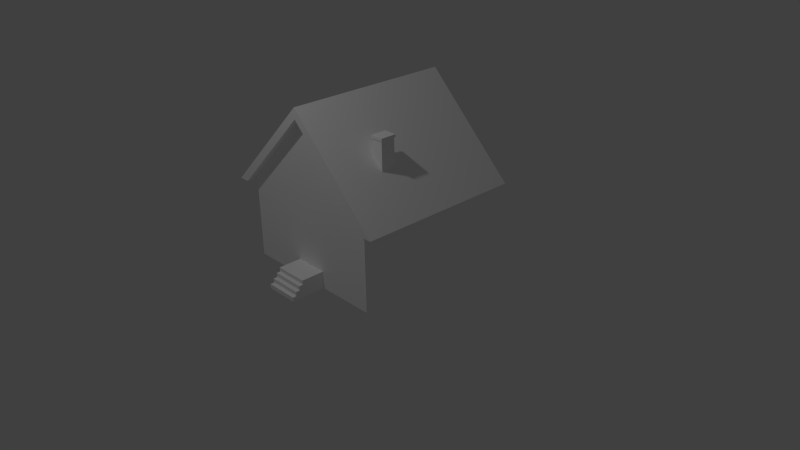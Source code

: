 # Source: House.blend  (saved by Blender 2.73.0; exported with 4.5.12 LTS)
import bpy
from mathutils import Matrix  # noqa: F401  (used for matrix-valued properties, if any)

bpy.ops.wm.read_factory_settings(use_empty=True)
scene = bpy.context.scene
scene.name = 'Scene'

# ---- collections
col_collection_1 = bpy.data.collections.new('Collection 1'); scene.collection.children.link(col_collection_1)

# ---- materials (node trees are filled in below, after node groups)
mat_house = bpy.data.materials.new('House')
mat_house.alpha_threshold = 0.0
mat_house.use_transparent_shadow = False
mat_house.diffuse_color = (1.0, 1.0, 1.0, 1.0)
mat_house.roughness = 0.5
mat_house.line_color = (0.0, 0.0, 0.0, 1.0)

# ---- material node trees

# ---- world
world_world = bpy.data.worlds.new('World'); scene.world = world_world
world_world.color = (0.05088, 0.05088, 0.05088)
world_world.use_sun_shadow = False
world_world.sun_shadow_jitter_overblur = 0.0
world_world.cycles.sampling_method = 'MANUAL'
world_world.cycles.sample_map_resolution = 256

# ---- cameras
cam_camera = bpy.data.cameras.new('Camera')
cam_camera.clip_end = 100.0
cam_camera.lens = 35.0
cam_camera.sensor_width = 32.0
cam_camera.sensor_height = 18.0
cam_camera.ortho_scale = 7.314
cam_camera.dof.focus_distance = 0.0
cam_camera.dof.aperture_fstop = 128.0

# ---- lights
light_lamp = bpy.data.lights.new('Lamp', 'POINT')
light_lamp.transmission_factor = 0.0
light_lamp.cutoff_distance = 30.0
light_lamp.energy = 100.0
light_lamp.shadow_buffer_clip_start = 1.001
light_lamp.shadow_soft_size = 0.1
light_lamp.shadow_maximum_resolution = 0.006
light_lamp.use_absolute_resolution = True
light_lamp.cycles.use_multiple_importance_sampling = False

# ---- meshes
me_cube = bpy.data.meshes.new('Cube')
me_cube.from_pydata([(1.0, 1.0, 0.0), (1.0, -1.0, 0.0), (1.0, 1.0, 1.1), (1.0, -1.0, 1.1), (1.071, 1.1, 1.029), (1.071, -1.1, 1.029), (1.212, 1.1, 1.029), (1.212, -1.1, 1.029), (-1.0, 1.0, 0.0), (-1.0, -1.0, 0.0), (0.0, -1.0, 0.0), (0.0, 1.0, 0.0), (-1.0, 1.0, 1.1), (-1.0, -1.0, 1.1), (0.0, -1.0, 2.1), (0.0, 1.0, 2.1), (0.0, -1.0, 2.241), (0.0, 1.0, 2.241), (-1.071, 1.1, 1.029), (-1.071, -1.1, 1.029), (-1.212, 1.1, 1.029), (-1.212, -1.1, 1.029), (0.0, -1.1, 2.1), (0.0, -1.1, 2.241), (0.0, 1.1, 2.1), (0.0, 1.1, 2.241), (0.5792, -0.4769, 1.662), (0.5792, -0.2886, 1.662), (0.7339, -0.2886, 1.508), (0.7339, -0.4769, 1.508), (0.5792, -0.4769, 1.873), (0.5792, -0.2886, 1.873), (0.7339, -0.2886, 1.873), (0.7339, -0.4769, 1.873), (0.5692, -0.487, 1.873), (0.7439, -0.487, 1.873), (0.5692, -0.487, 1.909), (0.7439, -0.487, 1.909), (0.7444, -0.2784, 1.873), (0.7444, -0.2784, 1.909), (0.5692, -0.2786, 1.873), (0.5692, -0.2786, 1.909), (-0.2221, -1.306, 0.0002069), (-0.2221, -1.0, 0.0002069), (0.2215, -1.0, 0.0002069), (0.2215, -1.306, 0.0002069), (-0.2221, -1.306, 0.226), (-0.2221, -1.0, 0.226), (0.2215, -1.0, 0.226), (0.2215, -1.306, 0.226), (-0.2221, -1.306, 0.05664), (-0.2221, -1.306, 0.1131), (-0.2221, -1.306, 0.1695), (-0.2221, -1.0, 0.1695), (-0.2221, -1.0, 0.1131), (-0.2221, -1.0, 0.05664), (0.2215, -1.0, 0.1695), (0.2215, -1.0, 0.1131), (0.2215, -1.0, 0.05664), (0.2215, -1.306, 0.1695), (0.2215, -1.306, 0.1131), (0.2215, -1.306, 0.05664), (-0.2221, -1.356, 0.0002069), (0.2215, -1.356, 0.0002069), (-0.2221, -1.356, 0.1131), (-0.2221, -1.356, 0.1695), (0.2215, -1.356, 0.1695), (0.2215, -1.356, 0.1131), (-0.2221, -1.406, 0.0002069), (0.2215, -1.406, 0.0002069), (-0.2221, -1.406, 0.05664), (-0.2221, -1.406, 0.1131), (0.2215, -1.406, 0.1131), (0.2215, -1.406, 0.05664), (-0.2221, -1.456, 0.0002069), (0.2215, -1.456, 0.0002069), (-0.2221, -1.456, 0.05664), (0.2215, -1.456, 0.05664)], [], [(2, 0, 11, 8, 12, 15), (0, 2, 3, 1), (0, 1, 10, 9, 8, 11), (14, 3, 5, 22), (3, 2, 4, 5), (22, 5, 7, 23), (4, 24, 25, 6), (2, 15, 24, 4), (17, 16, 23, 7, 6, 25), (5, 4, 6, 7), (32, 33, 29, 28), (8, 9, 13, 12), (14, 22, 19, 13), (13, 19, 18, 12), (31, 32, 28, 27), (22, 23, 21, 19), (30, 31, 27, 26), (18, 20, 25, 24), (12, 18, 24, 15), (17, 25, 20, 21, 23, 16), (19, 21, 20, 18), (1, 3, 14, 13, 9, 10), (33, 30, 26, 29), (26, 27, 28, 29), (33, 32, 38, 35), (32, 31, 40, 38), (34, 35, 37, 36), (31, 30, 34, 40), (30, 33, 35, 34), (35, 38, 39, 37), (38, 40, 41, 39), (40, 34, 36, 41), (37, 39, 41, 36), (60, 59, 66, 67), (49, 48, 47, 46), (49, 46, 52, 59), (59, 52, 65, 66), (51, 50, 42, 62, 68, 70, 71, 64), (66, 65, 64, 67), (67, 64, 71, 72), (52, 51, 64, 65), (73, 70, 76, 77), (72, 71, 70, 73), (77, 76, 74, 75), (70, 68, 74, 76), (69, 73, 77, 75), (61, 45, 44, 58, 57, 56, 48, 49, 59, 60), (61, 60, 67, 72, 73, 69, 63, 45), (55, 43, 42, 50, 51, 52, 46, 47, 53, 54)])
_uv = me_cube.uv_layers.new(name='UVMap')
_uv.uv.foreach_set('vector', [0.2931, 0.533, 0.2931, 0.7043, 0.1465, 0.7043, 7.861e-08, 0.7043, 0.0, 0.533, 0.1465, 0.3774, 0.9085, 1.0, 0.7473, 1.0, 0.7473, 0.6887, 0.9085, 0.6887, 0.5861, 0.3774, 0.8792, 0.3774, 0.8792, 0.533, 0.8792, 0.6887, 0.5861, 0.6887, 0.5861, 0.533, 0.05943, 0.8709, 0.05943, 0.7153, 0.07409, 0.7043, 0.07409, 0.8709, 0.6301, 0.03304, 0.337, 0.03304, 0.3224, 0.02203, 0.6448, 0.02203, 0.8431, 0.1887, 1.0, 0.3554, 1.0, 0.3774, 0.8224, 0.1887, 0.8224, 0.02203, 0.6655, 0.1887, 0.6448, 0.1887, 0.8224, 0.0, 0.337, 0.03304, 0.337, 0.1887, 0.3224, 0.1887, 0.3224, 0.02203, 0.01465, 0.1887, 0.3077, 0.1887, 0.3224, 0.1887, 0.3224, 0.3774, 8.734e-08, 0.3774, 0.0, 0.1887, 0.6448, 0.02203, 0.3224, 0.02203, 0.3224, 0.0, 0.6448, 1.484e-07, 0.1678, 0.7611, 0.1402, 0.7611, 0.1402, 0.7043, 0.1678, 0.7043, 0.5861, 1.0, 0.5861, 0.6887, 0.7473, 0.6887, 0.7473, 1.0, 0.04478, 0.7043, 0.05943, 0.7043, 0.05943, 0.8709, 0.04478, 0.8599, 0.6301, 0.3443, 0.6448, 0.3554, 0.3224, 0.3554, 0.337, 0.3443, 0.1678, 0.7043, 0.1905, 0.7043, 0.1905, 0.7611, 0.1678, 0.737, 0.8431, 0.1887, 0.8224, 0.1887, 1.0, 0.0, 1.0, 0.02203, 0.2408, 0.737, 0.2132, 0.737, 0.2132, 0.7043, 0.2408, 0.7043, 0.8224, 0.3554, 0.8224, 0.3774, 0.6448, 0.1887, 0.6655, 0.1887, 0.337, 0.3443, 0.3224, 0.3554, 0.3224, 0.1887, 0.337, 0.1887, 0.01465, 0.1887, 0.0, 0.1887, 8.734e-08, 0.0, 0.3224, 1.856e-07, 0.3224, 0.1887, 0.3077, 0.1887, 0.6448, 0.3554, 0.6448, 0.3774, 0.3224, 0.3774, 0.3224, 0.3554, 0.2931, 0.7043, 0.2931, 0.533, 0.4396, 0.3774, 0.5861, 0.533, 0.5861, 0.7043, 0.4396, 0.7043, 0.2132, 0.7611, 0.1905, 0.7611, 0.1905, 0.7283, 0.2132, 0.7043, 0.2931, 0.7336, 0.2931, 0.7043, 0.3157, 0.7043, 0.3157, 0.7336, 0.2423, 0.7058, 0.2423, 0.7351, 0.2408, 0.7367, 0.2408, 0.7043, 0.2423, 0.7351, 0.265, 0.7351, 0.2664, 0.7367, 0.2408, 0.7367, 0.3922, 0.7043, 0.3922, 0.7315, 0.3868, 0.7315, 0.3868, 0.7043, 0.265, 0.7351, 0.265, 0.7058, 0.2664, 0.7043, 0.2664, 0.7367, 0.265, 0.7058, 0.2423, 0.7058, 0.2408, 0.7043, 0.2664, 0.7043, 0.3761, 0.7043, 0.3761, 0.7367, 0.3708, 0.7367, 0.3708, 0.7043, 0.3868, 0.7043, 0.3868, 0.7315, 0.3815, 0.7315, 0.3815, 0.7043, 0.3815, 0.7043, 0.3815, 0.7367, 0.3761, 0.7367, 0.3761, 0.7043, 0.2665, 0.7367, 0.2664, 0.7043, 0.2921, 0.7043, 0.2921, 0.7367, 0.1237, 0.7276, 0.1154, 0.7276, 0.1154, 0.7198, 0.1237, 0.7198, 0.0, 0.7043, 0.04478, 0.7043, 0.04478, 0.7733, 0.0, 0.7733, 0.3323, 0.7733, 0.3323, 0.7043, 0.3405, 0.7043, 0.3405, 0.7733, 0.3635, 0.7733, 0.3635, 0.7043, 0.3708, 0.7043, 0.3708, 0.7733, 0.09063, 0.7276, 0.08236, 0.7276, 0.07409, 0.7276, 0.07409, 0.7198, 0.07409, 0.712, 0.08236, 0.712, 0.09063, 0.712, 0.09063, 0.7198, 0.3323, 0.7043, 0.3323, 0.7733, 0.324, 0.7733, 0.324, 0.7043, 0.3561, 0.7733, 0.3561, 0.7043, 0.3635, 0.7043, 0.3635, 0.7733, 0.0989, 0.7276, 0.09063, 0.7276, 0.09063, 0.7198, 0.0989, 0.7198, 0.3488, 0.7733, 0.3488, 0.7043, 0.3561, 0.7043, 0.3561, 0.7733, 0.3157, 0.7733, 0.3157, 0.7043, 0.324, 0.7043, 0.324, 0.7733, 0.3405, 0.7733, 0.3405, 0.7043, 0.3488, 0.7043, 0.3488, 0.7733, 0.08236, 0.712, 0.07409, 0.712, 0.07409, 0.7043, 0.08236, 0.7043, 0.1402, 0.712, 0.132, 0.712, 0.132, 0.7043, 0.1402, 0.7043, 0.132, 0.7276, 0.1402, 0.7276, 0.1402, 0.7752, 0.132, 0.7752, 0.1237, 0.7752, 0.1154, 0.7752, 0.1072, 0.7752, 0.1072, 0.7276, 0.1154, 0.7276, 0.1237, 0.7276, 0.132, 0.7276, 0.1237, 0.7276, 0.1237, 0.7198, 0.1237, 0.712, 0.132, 0.712, 0.1402, 0.712, 0.1402, 0.7198, 0.1402, 0.7276, 0.08236, 0.7752, 0.07409, 0.7752, 0.07409, 0.7276, 0.08236, 0.7276, 0.09063, 0.7276, 0.0989, 0.7276, 0.1072, 0.7276, 0.1072, 0.7752, 0.0989, 0.7752, 0.09063, 0.7752])
me_cube.materials.append(mat_house)
me_cube.use_remesh_preserve_volume = False
me_cube.use_remesh_preserve_attributes = False
me_cube.use_mirror_vertex_groups = False
me_cube.update()

# ---- objects
ob_house = bpy.data.objects.new('House', me_cube)
ob_lamp = bpy.data.objects.new('Lamp', light_lamp)
ob_camera = bpy.data.objects.new('Camera', cam_camera)

# ---- transforms, parenting, visibility, modifiers, constraints
ob_house.location = (0.0, 0.0, 0.0)
ob_house.lock_rotations_4d = False
ob_house.empty_display_type = 'ARROWS'
ob_house.lineart.crease_threshold = 0.0
ob_lamp.location = (-0.2657, -3.156, 5.904)
ob_lamp.rotation_euler = (0.6503, 0.05522, 1.866)
ob_lamp.lock_rotations_4d = False
ob_lamp.empty_display_type = 'ARROWS'
ob_lamp.color = (0.0, 0.0, 0.0, 0.0)
ob_lamp.lineart.crease_threshold = 0.0
ob_camera.location = (7.481, -6.508, 5.344)
ob_camera.rotation_euler = (1.109, 0.01082, 0.8149)
ob_camera.lock_rotations_4d = False
ob_camera.empty_display_type = 'ARROWS'
ob_camera.color = (0.0, 0.0, 0.0, 0.0)
ob_camera.display_type = 'WIRE'
ob_camera.lineart.crease_threshold = 0.0

# ---- collection membership
col_collection_1.objects.link(ob_house)
col_collection_1.objects.link(ob_lamp)
col_collection_1.objects.link(ob_camera)

# ---- scene / render settings (as saved in the file)
scene.camera = ob_camera
scene.frame_start = 1; scene.frame_end = 250; scene.frame_set(24)
scene.render.engine = 'BLENDER_EEVEE_NEXT'
scene.render.resolution_percentage = 50
scene.render.dither_intensity = 0.0
scene.cycles.use_denoising = False
scene.cycles.samples = 10
scene.cycles.sampling_pattern = 'TABULATED_SOBOL'
scene.cycles.light_sampling_threshold = 0.0
scene.cycles.use_adaptive_sampling = False
scene.cycles.use_light_tree = False
scene.cycles.blur_glossy = 0.0
scene.cycles.pixel_filter_type = 'GAUSSIAN'
scene.cycles.sample_clamp_indirect = 0.0
scene.view_settings.view_transform = 'Standard'
bpy.context.view_layer.update()

